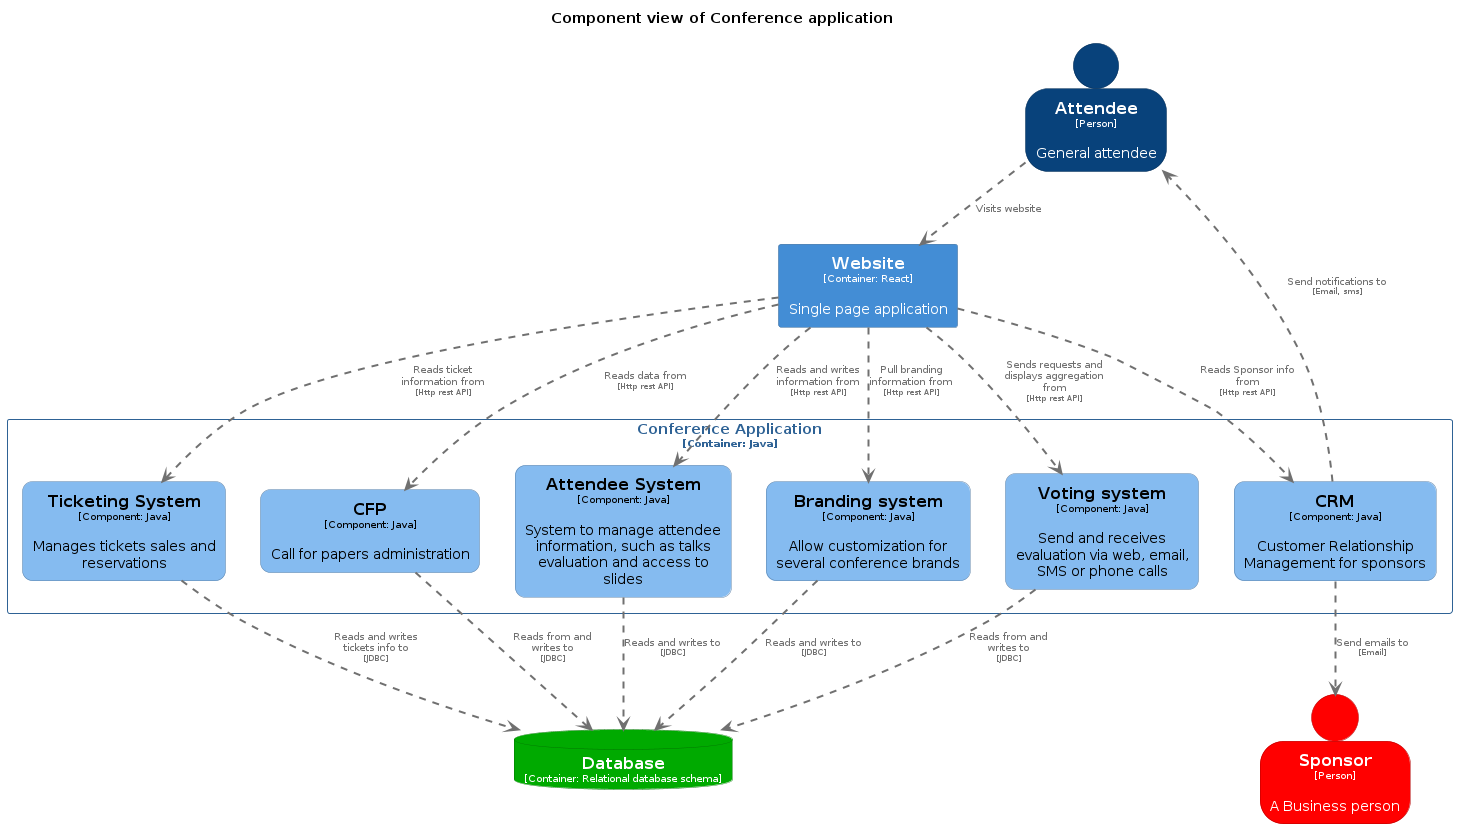

The diagram above was rendered by PlantUML. Its source (embedded in the PNG):
@startuml
set separator none
title Component view of Conference application

top to bottom direction

skinparam {
  arrowFontSize 10
  defaultTextAlignment center
  wrapWidth 200
  maxMessageSize 100
}

hide stereotype

skinparam person<<Attendee>> {
  BackgroundColor #08427b
  FontColor #ffffff
  BorderColor #052e56
  shadowing false
}
skinparam rectangle<<ConferenceSystem.ConferenceApplication.AttendeeSystem>> {
  BackgroundColor #85bbf0
  FontColor #000000
  BorderColor #5d82a8
  roundCorner 20
  shadowing false
}
skinparam rectangle<<ConferenceSystem.ConferenceApplication.Brandingsystem>> {
  BackgroundColor #85bbf0
  FontColor #000000
  BorderColor #5d82a8
  roundCorner 20
  shadowing false
}
skinparam rectangle<<ConferenceSystem.ConferenceApplication.CFP>> {
  BackgroundColor #85bbf0
  FontColor #000000
  BorderColor #5d82a8
  roundCorner 20
  shadowing false
}
skinparam rectangle<<ConferenceSystem.ConferenceApplication.CRM>> {
  BackgroundColor #85bbf0
  FontColor #000000
  BorderColor #5d82a8
  roundCorner 20
  shadowing false
}
skinparam database<<ConferenceSystem.Database>> {
  BackgroundColor #00aa00
  FontColor #ffffff
  BorderColor #007600
  shadowing false
}
skinparam person<<Sponsor>> {
  BackgroundColor #ff0000
  FontColor #ffffff
  BorderColor #b20000
  shadowing false
}
skinparam rectangle<<ConferenceSystem.ConferenceApplication.TicketingSystem>> {
  BackgroundColor #85bbf0
  FontColor #000000
  BorderColor #5d82a8
  roundCorner 20
  shadowing false
}
skinparam rectangle<<ConferenceSystem.ConferenceApplication.Votingsystem>> {
  BackgroundColor #85bbf0
  FontColor #000000
  BorderColor #5d82a8
  roundCorner 20
  shadowing false
}
skinparam rectangle<<ConferenceSystem.Website>> {
  BackgroundColor #438dd5
  FontColor #ffffff
  BorderColor #2e6295
  shadowing false
}
skinparam rectangle<<ConferenceSystem.ConferenceApplication>> {
  BorderColor #2e6295
  FontColor #2e6295
  shadowing false
}

database "==Database\n<size:10>[Container: Relational database schema]</size>" <<ConferenceSystem.Database>> as ConferenceSystem.Database
person "==Attendee\n<size:10>[Person]</size>\n\nGeneral attendee" <<Attendee>> as Attendee
person "==Sponsor\n<size:10>[Person]</size>\n\nA Business person" <<Sponsor>> as Sponsor
rectangle "==Website\n<size:10>[Container: React]</size>\n\nSingle page application" <<ConferenceSystem.Website>> as ConferenceSystem.Website

rectangle "Conference Application\n<size:10>[Container: Java]</size>" <<ConferenceSystem.ConferenceApplication>> {
  rectangle "==Voting system\n<size:10>[Component: Java]</size>\n\nSend and receives evaluation via web, email, SMS or phone calls" <<ConferenceSystem.ConferenceApplication.Votingsystem>> as ConferenceSystem.ConferenceApplication.Votingsystem
  rectangle "==Branding system\n<size:10>[Component: Java]</size>\n\nAllow customization for several conference brands" <<ConferenceSystem.ConferenceApplication.Brandingsystem>> as ConferenceSystem.ConferenceApplication.Brandingsystem
  rectangle "==Ticketing System\n<size:10>[Component: Java]</size>\n\nManages tickets sales and reservations" <<ConferenceSystem.ConferenceApplication.TicketingSystem>> as ConferenceSystem.ConferenceApplication.TicketingSystem
  rectangle "==CFP\n<size:10>[Component: Java]</size>\n\nCall for papers administration" <<ConferenceSystem.ConferenceApplication.CFP>> as ConferenceSystem.ConferenceApplication.CFP
  rectangle "==CRM\n<size:10>[Component: Java]</size>\n\nCustomer Relationship Management for sponsors" <<ConferenceSystem.ConferenceApplication.CRM>> as ConferenceSystem.ConferenceApplication.CRM
  rectangle "==Attendee System\n<size:10>[Component: Java]</size>\n\nSystem to manage attendee information, such as talks evaluation and access to slides" <<ConferenceSystem.ConferenceApplication.AttendeeSystem>> as ConferenceSystem.ConferenceApplication.AttendeeSystem
}

Attendee .[#707070,thickness=2].> ConferenceSystem.Website : "<color:#707070>Visits website"
ConferenceSystem.ConferenceApplication.CRM .[#707070,thickness=2].> Sponsor : "<color:#707070>Send emails to\n<color:#707070><size:8>[Email]</size>"
ConferenceSystem.ConferenceApplication.CRM .[#707070,thickness=2].> Attendee : "<color:#707070>Send notifications to\n<color:#707070><size:8>[Email, sms]</size>"
ConferenceSystem.Website .[#707070,thickness=2].> ConferenceSystem.ConferenceApplication.Brandingsystem : "<color:#707070>Pull branding information from\n<color:#707070><size:8>[Http rest API]</size>"
ConferenceSystem.Website .[#707070,thickness=2].> ConferenceSystem.ConferenceApplication.AttendeeSystem : "<color:#707070>Reads and writes information from\n<color:#707070><size:8>[Http rest API]</size>"
ConferenceSystem.Website .[#707070,thickness=2].> ConferenceSystem.ConferenceApplication.Votingsystem : "<color:#707070>Sends requests and displays aggregation from\n<color:#707070><size:8>[Http rest API]</size>"
ConferenceSystem.Website .[#707070,thickness=2].> ConferenceSystem.ConferenceApplication.CFP : "<color:#707070>Reads data from\n<color:#707070><size:8>[Http rest API]</size>"
ConferenceSystem.Website .[#707070,thickness=2].> ConferenceSystem.ConferenceApplication.TicketingSystem : "<color:#707070>Reads ticket information from\n<color:#707070><size:8>[Http rest API]</size>"
ConferenceSystem.Website .[#707070,thickness=2].> ConferenceSystem.ConferenceApplication.CRM : "<color:#707070>Reads Sponsor info from\n<color:#707070><size:8>[Http rest API]</size>"
ConferenceSystem.ConferenceApplication.CFP .[#707070,thickness=2].> ConferenceSystem.Database : "<color:#707070>Reads from and writes to\n<color:#707070><size:8>[JDBC]</size>"
ConferenceSystem.ConferenceApplication.TicketingSystem .[#707070,thickness=2].> ConferenceSystem.Database : "<color:#707070>Reads and writes tickets info to\n<color:#707070><size:8>[JDBC]</size>"
ConferenceSystem.ConferenceApplication.Brandingsystem .[#707070,thickness=2].> ConferenceSystem.Database : "<color:#707070>Reads and writes to\n<color:#707070><size:8>[JDBC]</size>"
ConferenceSystem.ConferenceApplication.AttendeeSystem .[#707070,thickness=2].> ConferenceSystem.Database : "<color:#707070>Reads and writes to\n<color:#707070><size:8>[JDBC]</size>"
ConferenceSystem.ConferenceApplication.Votingsystem .[#707070,thickness=2].> ConferenceSystem.Database : "<color:#707070>Reads from and writes to\n<color:#707070><size:8>[JDBC]</size>"
@enduml